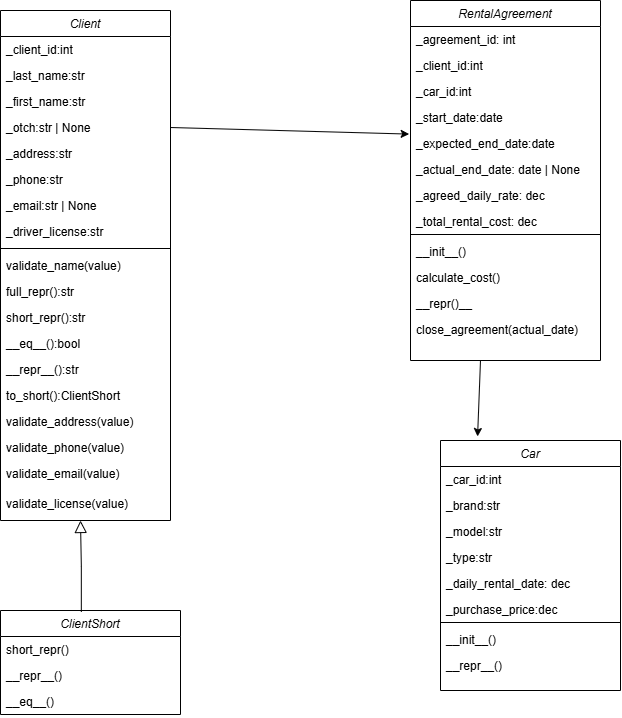

The diagram above was exported from draw.io. Its source (the exported page's mxGraphModel, read from the mxfile embedded in the PNG):
<mxGraphModel dx="1411" dy="723" grid="1" gridSize="10" guides="1" tooltips="1" connect="1" arrows="1" fold="1" page="1" pageScale="1" pageWidth="827" pageHeight="1169" math="0" shadow="0">
  <root>
    <mxCell id="WIyWlLk6GJQsqaUBKTNV-0" />
    <mxCell id="WIyWlLk6GJQsqaUBKTNV-1" parent="WIyWlLk6GJQsqaUBKTNV-0" />
    <mxCell id="zkfFHV4jXpPFQw0GAbJ--0" value="Client" style="swimlane;fontStyle=2;align=center;verticalAlign=top;childLayout=stackLayout;horizontal=1;startSize=26;horizontalStack=0;resizeParent=1;resizeLast=0;collapsible=1;marginBottom=0;rounded=0;shadow=0;strokeWidth=1;" parent="WIyWlLk6GJQsqaUBKTNV-1" vertex="1">
      <mxGeometry x="20" y="120" width="170" height="510" as="geometry">
        <mxRectangle x="220" y="120" width="160" height="26" as="alternateBounds" />
      </mxGeometry>
    </mxCell>
    <mxCell id="zkfFHV4jXpPFQw0GAbJ--1" value="_client_id:int" style="text;align=left;verticalAlign=top;spacingLeft=4;spacingRight=4;overflow=hidden;rotatable=0;points=[[0,0.5],[1,0.5]];portConstraint=eastwest;" parent="zkfFHV4jXpPFQw0GAbJ--0" vertex="1">
      <mxGeometry y="26" width="170" height="26" as="geometry" />
    </mxCell>
    <mxCell id="zkfFHV4jXpPFQw0GAbJ--2" value="_last_name:str" style="text;align=left;verticalAlign=top;spacingLeft=4;spacingRight=4;overflow=hidden;rotatable=0;points=[[0,0.5],[1,0.5]];portConstraint=eastwest;rounded=0;shadow=0;html=0;" parent="zkfFHV4jXpPFQw0GAbJ--0" vertex="1">
      <mxGeometry y="52" width="170" height="26" as="geometry" />
    </mxCell>
    <mxCell id="zkfFHV4jXpPFQw0GAbJ--3" value="_first_name:str" style="text;align=left;verticalAlign=top;spacingLeft=4;spacingRight=4;overflow=hidden;rotatable=0;points=[[0,0.5],[1,0.5]];portConstraint=eastwest;rounded=0;shadow=0;html=0;" parent="zkfFHV4jXpPFQw0GAbJ--0" vertex="1">
      <mxGeometry y="78" width="170" height="26" as="geometry" />
    </mxCell>
    <mxCell id="THzi6w55b3s2VCwjgjE--0" value="_otch:str | None" style="text;align=left;verticalAlign=top;spacingLeft=4;spacingRight=4;overflow=hidden;rotatable=0;points=[[0,0.5],[1,0.5]];portConstraint=eastwest;rounded=0;shadow=0;html=0;" vertex="1" parent="zkfFHV4jXpPFQw0GAbJ--0">
      <mxGeometry y="104" width="170" height="26" as="geometry" />
    </mxCell>
    <mxCell id="THzi6w55b3s2VCwjgjE--1" value="_address:str" style="text;align=left;verticalAlign=top;spacingLeft=4;spacingRight=4;overflow=hidden;rotatable=0;points=[[0,0.5],[1,0.5]];portConstraint=eastwest;rounded=0;shadow=0;html=0;" vertex="1" parent="zkfFHV4jXpPFQw0GAbJ--0">
      <mxGeometry y="130" width="170" height="26" as="geometry" />
    </mxCell>
    <mxCell id="THzi6w55b3s2VCwjgjE--2" value="_phone:str" style="text;align=left;verticalAlign=top;spacingLeft=4;spacingRight=4;overflow=hidden;rotatable=0;points=[[0,0.5],[1,0.5]];portConstraint=eastwest;rounded=0;shadow=0;html=0;" vertex="1" parent="zkfFHV4jXpPFQw0GAbJ--0">
      <mxGeometry y="156" width="170" height="26" as="geometry" />
    </mxCell>
    <mxCell id="THzi6w55b3s2VCwjgjE--3" value="_email:str | None" style="text;align=left;verticalAlign=top;spacingLeft=4;spacingRight=4;overflow=hidden;rotatable=0;points=[[0,0.5],[1,0.5]];portConstraint=eastwest;rounded=0;shadow=0;html=0;" vertex="1" parent="zkfFHV4jXpPFQw0GAbJ--0">
      <mxGeometry y="182" width="170" height="26" as="geometry" />
    </mxCell>
    <mxCell id="THzi6w55b3s2VCwjgjE--4" value="_driver_license:str" style="text;align=left;verticalAlign=top;spacingLeft=4;spacingRight=4;overflow=hidden;rotatable=0;points=[[0,0.5],[1,0.5]];portConstraint=eastwest;rounded=0;shadow=0;html=0;" vertex="1" parent="zkfFHV4jXpPFQw0GAbJ--0">
      <mxGeometry y="208" width="170" height="26" as="geometry" />
    </mxCell>
    <mxCell id="zkfFHV4jXpPFQw0GAbJ--23" value="" style="line;html=1;strokeWidth=1;align=left;verticalAlign=middle;spacingTop=-1;spacingLeft=3;spacingRight=3;rotatable=0;labelPosition=right;points=[];portConstraint=eastwest;" parent="zkfFHV4jXpPFQw0GAbJ--0" vertex="1">
      <mxGeometry y="234" width="170" height="8" as="geometry" />
    </mxCell>
    <mxCell id="THzi6w55b3s2VCwjgjE--5" value="validate_name(value)" style="text;align=left;verticalAlign=top;spacingLeft=4;spacingRight=4;overflow=hidden;rotatable=0;points=[[0,0.5],[1,0.5]];portConstraint=eastwest;rounded=0;shadow=0;html=0;" vertex="1" parent="zkfFHV4jXpPFQw0GAbJ--0">
      <mxGeometry y="242" width="170" height="26" as="geometry" />
    </mxCell>
    <mxCell id="THzi6w55b3s2VCwjgjE--6" value="full_repr():str" style="text;align=left;verticalAlign=top;spacingLeft=4;spacingRight=4;overflow=hidden;rotatable=0;points=[[0,0.5],[1,0.5]];portConstraint=eastwest;rounded=0;shadow=0;html=0;" vertex="1" parent="zkfFHV4jXpPFQw0GAbJ--0">
      <mxGeometry y="268" width="170" height="26" as="geometry" />
    </mxCell>
    <mxCell id="THzi6w55b3s2VCwjgjE--7" value="short_repr():str" style="text;align=left;verticalAlign=top;spacingLeft=4;spacingRight=4;overflow=hidden;rotatable=0;points=[[0,0.5],[1,0.5]];portConstraint=eastwest;rounded=0;shadow=0;html=0;" vertex="1" parent="zkfFHV4jXpPFQw0GAbJ--0">
      <mxGeometry y="294" width="170" height="26" as="geometry" />
    </mxCell>
    <mxCell id="THzi6w55b3s2VCwjgjE--8" value="__eq__():bool" style="text;align=left;verticalAlign=top;spacingLeft=4;spacingRight=4;overflow=hidden;rotatable=0;points=[[0,0.5],[1,0.5]];portConstraint=eastwest;rounded=0;shadow=0;html=0;" vertex="1" parent="zkfFHV4jXpPFQw0GAbJ--0">
      <mxGeometry y="320" width="170" height="26" as="geometry" />
    </mxCell>
    <mxCell id="THzi6w55b3s2VCwjgjE--9" value="__repr__():str" style="text;align=left;verticalAlign=top;spacingLeft=4;spacingRight=4;overflow=hidden;rotatable=0;points=[[0,0.5],[1,0.5]];portConstraint=eastwest;rounded=0;shadow=0;html=0;" vertex="1" parent="zkfFHV4jXpPFQw0GAbJ--0">
      <mxGeometry y="346" width="170" height="26" as="geometry" />
    </mxCell>
    <mxCell id="THzi6w55b3s2VCwjgjE--10" value="to_short():ClientShort" style="text;align=left;verticalAlign=top;spacingLeft=4;spacingRight=4;overflow=hidden;rotatable=0;points=[[0,0.5],[1,0.5]];portConstraint=eastwest;rounded=0;shadow=0;html=0;" vertex="1" parent="zkfFHV4jXpPFQw0GAbJ--0">
      <mxGeometry y="372" width="170" height="26" as="geometry" />
    </mxCell>
    <mxCell id="THzi6w55b3s2VCwjgjE--63" value="validate_address(value)" style="text;align=left;verticalAlign=top;spacingLeft=4;spacingRight=4;overflow=hidden;rotatable=0;points=[[0,0.5],[1,0.5]];portConstraint=eastwest;rounded=0;shadow=0;html=0;" vertex="1" parent="zkfFHV4jXpPFQw0GAbJ--0">
      <mxGeometry y="398" width="170" height="26" as="geometry" />
    </mxCell>
    <mxCell id="THzi6w55b3s2VCwjgjE--64" value="validate_phone(value)" style="text;align=left;verticalAlign=top;spacingLeft=4;spacingRight=4;overflow=hidden;rotatable=0;points=[[0,0.5],[1,0.5]];portConstraint=eastwest;rounded=0;shadow=0;html=0;" vertex="1" parent="zkfFHV4jXpPFQw0GAbJ--0">
      <mxGeometry y="424" width="170" height="26" as="geometry" />
    </mxCell>
    <mxCell id="THzi6w55b3s2VCwjgjE--65" value="validate_email(value)" style="text;align=left;verticalAlign=top;spacingLeft=4;spacingRight=4;overflow=hidden;rotatable=0;points=[[0,0.5],[1,0.5]];portConstraint=eastwest;rounded=0;shadow=0;html=0;" vertex="1" parent="zkfFHV4jXpPFQw0GAbJ--0">
      <mxGeometry y="450" width="170" height="30" as="geometry" />
    </mxCell>
    <mxCell id="THzi6w55b3s2VCwjgjE--66" value="validate_license(value)" style="text;align=left;verticalAlign=top;spacingLeft=4;spacingRight=4;overflow=hidden;rotatable=0;points=[[0,0.5],[1,0.5]];portConstraint=eastwest;rounded=0;shadow=0;html=0;" vertex="1" parent="zkfFHV4jXpPFQw0GAbJ--0">
      <mxGeometry y="480" width="170" height="30" as="geometry" />
    </mxCell>
    <mxCell id="THzi6w55b3s2VCwjgjE--11" value="ClientShort" style="swimlane;fontStyle=2;align=center;verticalAlign=top;childLayout=stackLayout;horizontal=1;startSize=26;horizontalStack=0;resizeParent=1;resizeLast=0;collapsible=1;marginBottom=0;rounded=0;shadow=0;strokeWidth=1;" vertex="1" parent="WIyWlLk6GJQsqaUBKTNV-1">
      <mxGeometry x="20" y="720" width="180" height="104" as="geometry">
        <mxRectangle x="220" y="120" width="160" height="26" as="alternateBounds" />
      </mxGeometry>
    </mxCell>
    <mxCell id="THzi6w55b3s2VCwjgjE--14" value="short_repr()" style="text;align=left;verticalAlign=top;spacingLeft=4;spacingRight=4;overflow=hidden;rotatable=0;points=[[0,0.5],[1,0.5]];portConstraint=eastwest;rounded=0;shadow=0;html=0;" vertex="1" parent="THzi6w55b3s2VCwjgjE--11">
      <mxGeometry y="26" width="180" height="26" as="geometry" />
    </mxCell>
    <mxCell id="THzi6w55b3s2VCwjgjE--17" value="__repr__()" style="text;align=left;verticalAlign=top;spacingLeft=4;spacingRight=4;overflow=hidden;rotatable=0;points=[[0,0.5],[1,0.5]];portConstraint=eastwest;rounded=0;shadow=0;html=0;" vertex="1" parent="THzi6w55b3s2VCwjgjE--11">
      <mxGeometry y="52" width="180" height="26" as="geometry" />
    </mxCell>
    <mxCell id="THzi6w55b3s2VCwjgjE--68" value="__eq__()" style="text;align=left;verticalAlign=top;spacingLeft=4;spacingRight=4;overflow=hidden;rotatable=0;points=[[0,0.5],[1,0.5]];portConstraint=eastwest;rounded=0;shadow=0;html=0;" vertex="1" parent="THzi6w55b3s2VCwjgjE--11">
      <mxGeometry y="78" width="180" height="26" as="geometry" />
    </mxCell>
    <mxCell id="zkfFHV4jXpPFQw0GAbJ--12" value="" style="endArrow=block;endSize=10;endFill=0;shadow=0;strokeWidth=1;rounded=0;curved=0;edgeStyle=elbowEdgeStyle;elbow=vertical;exitX=0.449;exitY=0.014;exitDx=0;exitDy=0;exitPerimeter=0;" parent="WIyWlLk6GJQsqaUBKTNV-1" source="THzi6w55b3s2VCwjgjE--11" edge="1">
      <mxGeometry width="160" relative="1" as="geometry">
        <mxPoint x="100" y="540" as="sourcePoint" />
        <mxPoint x="100" y="630" as="targetPoint" />
      </mxGeometry>
    </mxCell>
    <mxCell id="THzi6w55b3s2VCwjgjE--28" value="RentalAgreement" style="swimlane;fontStyle=2;align=center;verticalAlign=top;childLayout=stackLayout;horizontal=1;startSize=26;horizontalStack=0;resizeParent=1;resizeLast=0;collapsible=1;marginBottom=0;rounded=0;shadow=0;strokeWidth=1;" vertex="1" parent="WIyWlLk6GJQsqaUBKTNV-1">
      <mxGeometry x="430" y="110" width="190" height="360" as="geometry">
        <mxRectangle x="220" y="120" width="160" height="26" as="alternateBounds" />
      </mxGeometry>
    </mxCell>
    <mxCell id="THzi6w55b3s2VCwjgjE--29" value="_agreement_id: int" style="text;align=left;verticalAlign=top;spacingLeft=4;spacingRight=4;overflow=hidden;rotatable=0;points=[[0,0.5],[1,0.5]];portConstraint=eastwest;" vertex="1" parent="THzi6w55b3s2VCwjgjE--28">
      <mxGeometry y="26" width="190" height="26" as="geometry" />
    </mxCell>
    <mxCell id="THzi6w55b3s2VCwjgjE--30" value="_client_id:int" style="text;align=left;verticalAlign=top;spacingLeft=4;spacingRight=4;overflow=hidden;rotatable=0;points=[[0,0.5],[1,0.5]];portConstraint=eastwest;rounded=0;shadow=0;html=0;" vertex="1" parent="THzi6w55b3s2VCwjgjE--28">
      <mxGeometry y="52" width="190" height="26" as="geometry" />
    </mxCell>
    <mxCell id="THzi6w55b3s2VCwjgjE--31" value="_car_id:int" style="text;align=left;verticalAlign=top;spacingLeft=4;spacingRight=4;overflow=hidden;rotatable=0;points=[[0,0.5],[1,0.5]];portConstraint=eastwest;rounded=0;shadow=0;html=0;" vertex="1" parent="THzi6w55b3s2VCwjgjE--28">
      <mxGeometry y="78" width="190" height="26" as="geometry" />
    </mxCell>
    <mxCell id="THzi6w55b3s2VCwjgjE--32" value="_start_date:date" style="text;align=left;verticalAlign=top;spacingLeft=4;spacingRight=4;overflow=hidden;rotatable=0;points=[[0,0.5],[1,0.5]];portConstraint=eastwest;rounded=0;shadow=0;html=0;" vertex="1" parent="THzi6w55b3s2VCwjgjE--28">
      <mxGeometry y="104" width="190" height="26" as="geometry" />
    </mxCell>
    <mxCell id="THzi6w55b3s2VCwjgjE--33" value="_expected_end_date:date " style="text;align=left;verticalAlign=top;spacingLeft=4;spacingRight=4;overflow=hidden;rotatable=0;points=[[0,0.5],[1,0.5]];portConstraint=eastwest;rounded=0;shadow=0;html=0;" vertex="1" parent="THzi6w55b3s2VCwjgjE--28">
      <mxGeometry y="130" width="190" height="26" as="geometry" />
    </mxCell>
    <mxCell id="THzi6w55b3s2VCwjgjE--34" value="_actual_end_date: date | None" style="text;align=left;verticalAlign=top;spacingLeft=4;spacingRight=4;overflow=hidden;rotatable=0;points=[[0,0.5],[1,0.5]];portConstraint=eastwest;rounded=0;shadow=0;html=0;" vertex="1" parent="THzi6w55b3s2VCwjgjE--28">
      <mxGeometry y="156" width="190" height="26" as="geometry" />
    </mxCell>
    <mxCell id="THzi6w55b3s2VCwjgjE--35" value="_agreed_daily_rate: dec" style="text;align=left;verticalAlign=top;spacingLeft=4;spacingRight=4;overflow=hidden;rotatable=0;points=[[0,0.5],[1,0.5]];portConstraint=eastwest;rounded=0;shadow=0;html=0;" vertex="1" parent="THzi6w55b3s2VCwjgjE--28">
      <mxGeometry y="182" width="190" height="26" as="geometry" />
    </mxCell>
    <mxCell id="THzi6w55b3s2VCwjgjE--36" value="_total_rental_cost: dec" style="text;align=left;verticalAlign=top;spacingLeft=4;spacingRight=4;overflow=hidden;rotatable=0;points=[[0,0.5],[1,0.5]];portConstraint=eastwest;rounded=0;shadow=0;html=0;" vertex="1" parent="THzi6w55b3s2VCwjgjE--28">
      <mxGeometry y="208" width="190" height="22" as="geometry" />
    </mxCell>
    <mxCell id="THzi6w55b3s2VCwjgjE--37" value="" style="line;html=1;strokeWidth=1;align=left;verticalAlign=middle;spacingTop=-1;spacingLeft=3;spacingRight=3;rotatable=0;labelPosition=right;points=[];portConstraint=eastwest;" vertex="1" parent="THzi6w55b3s2VCwjgjE--28">
      <mxGeometry y="230" width="190" height="8" as="geometry" />
    </mxCell>
    <mxCell id="THzi6w55b3s2VCwjgjE--38" value="__init__()" style="text;align=left;verticalAlign=top;spacingLeft=4;spacingRight=4;overflow=hidden;rotatable=0;points=[[0,0.5],[1,0.5]];portConstraint=eastwest;rounded=0;shadow=0;html=0;" vertex="1" parent="THzi6w55b3s2VCwjgjE--28">
      <mxGeometry y="238" width="190" height="26" as="geometry" />
    </mxCell>
    <mxCell id="THzi6w55b3s2VCwjgjE--59" value="calculate_cost()" style="text;align=left;verticalAlign=top;spacingLeft=4;spacingRight=4;overflow=hidden;rotatable=0;points=[[0,0.5],[1,0.5]];portConstraint=eastwest;rounded=0;shadow=0;html=0;" vertex="1" parent="THzi6w55b3s2VCwjgjE--28">
      <mxGeometry y="264" width="190" height="26" as="geometry" />
    </mxCell>
    <mxCell id="THzi6w55b3s2VCwjgjE--60" value="__repr()__" style="text;align=left;verticalAlign=top;spacingLeft=4;spacingRight=4;overflow=hidden;rotatable=0;points=[[0,0.5],[1,0.5]];portConstraint=eastwest;rounded=0;shadow=0;html=0;" vertex="1" parent="THzi6w55b3s2VCwjgjE--28">
      <mxGeometry y="290" width="190" height="26" as="geometry" />
    </mxCell>
    <mxCell id="THzi6w55b3s2VCwjgjE--61" value="close_agreement(actual_date)" style="text;align=left;verticalAlign=top;spacingLeft=4;spacingRight=4;overflow=hidden;rotatable=0;points=[[0,0.5],[1,0.5]];portConstraint=eastwest;rounded=0;shadow=0;html=0;" vertex="1" parent="THzi6w55b3s2VCwjgjE--28">
      <mxGeometry y="316" width="190" height="26" as="geometry" />
    </mxCell>
    <mxCell id="THzi6w55b3s2VCwjgjE--44" value="Car" style="swimlane;fontStyle=2;align=center;verticalAlign=top;childLayout=stackLayout;horizontal=1;startSize=26;horizontalStack=0;resizeParent=1;resizeLast=0;collapsible=1;marginBottom=0;rounded=0;shadow=0;strokeWidth=1;" vertex="1" parent="WIyWlLk6GJQsqaUBKTNV-1">
      <mxGeometry x="460" y="550" width="180" height="250" as="geometry">
        <mxRectangle x="220" y="120" width="160" height="26" as="alternateBounds" />
      </mxGeometry>
    </mxCell>
    <mxCell id="THzi6w55b3s2VCwjgjE--47" value="_car_id:int" style="text;align=left;verticalAlign=top;spacingLeft=4;spacingRight=4;overflow=hidden;rotatable=0;points=[[0,0.5],[1,0.5]];portConstraint=eastwest;rounded=0;shadow=0;html=0;" vertex="1" parent="THzi6w55b3s2VCwjgjE--44">
      <mxGeometry y="26" width="180" height="26" as="geometry" />
    </mxCell>
    <mxCell id="THzi6w55b3s2VCwjgjE--48" value="_brand:str" style="text;align=left;verticalAlign=top;spacingLeft=4;spacingRight=4;overflow=hidden;rotatable=0;points=[[0,0.5],[1,0.5]];portConstraint=eastwest;rounded=0;shadow=0;html=0;" vertex="1" parent="THzi6w55b3s2VCwjgjE--44">
      <mxGeometry y="52" width="180" height="26" as="geometry" />
    </mxCell>
    <mxCell id="THzi6w55b3s2VCwjgjE--49" value="_model:str" style="text;align=left;verticalAlign=top;spacingLeft=4;spacingRight=4;overflow=hidden;rotatable=0;points=[[0,0.5],[1,0.5]];portConstraint=eastwest;rounded=0;shadow=0;html=0;" vertex="1" parent="THzi6w55b3s2VCwjgjE--44">
      <mxGeometry y="78" width="180" height="26" as="geometry" />
    </mxCell>
    <mxCell id="THzi6w55b3s2VCwjgjE--50" value="_type:str" style="text;align=left;verticalAlign=top;spacingLeft=4;spacingRight=4;overflow=hidden;rotatable=0;points=[[0,0.5],[1,0.5]];portConstraint=eastwest;rounded=0;shadow=0;html=0;" vertex="1" parent="THzi6w55b3s2VCwjgjE--44">
      <mxGeometry y="104" width="180" height="26" as="geometry" />
    </mxCell>
    <mxCell id="THzi6w55b3s2VCwjgjE--51" value="_daily_rental_date: dec" style="text;align=left;verticalAlign=top;spacingLeft=4;spacingRight=4;overflow=hidden;rotatable=0;points=[[0,0.5],[1,0.5]];portConstraint=eastwest;rounded=0;shadow=0;html=0;" vertex="1" parent="THzi6w55b3s2VCwjgjE--44">
      <mxGeometry y="130" width="180" height="26" as="geometry" />
    </mxCell>
    <mxCell id="THzi6w55b3s2VCwjgjE--52" value="_purchase_price:dec" style="text;align=left;verticalAlign=top;spacingLeft=4;spacingRight=4;overflow=hidden;rotatable=0;points=[[0,0.5],[1,0.5]];portConstraint=eastwest;rounded=0;shadow=0;html=0;" vertex="1" parent="THzi6w55b3s2VCwjgjE--44">
      <mxGeometry y="156" width="180" height="22" as="geometry" />
    </mxCell>
    <mxCell id="THzi6w55b3s2VCwjgjE--53" value="" style="line;html=1;strokeWidth=1;align=left;verticalAlign=middle;spacingTop=-1;spacingLeft=3;spacingRight=3;rotatable=0;labelPosition=right;points=[];portConstraint=eastwest;" vertex="1" parent="THzi6w55b3s2VCwjgjE--44">
      <mxGeometry y="178" width="180" height="8" as="geometry" />
    </mxCell>
    <mxCell id="THzi6w55b3s2VCwjgjE--58" value="__init__()&#10;" style="text;align=left;verticalAlign=top;spacingLeft=4;spacingRight=4;overflow=hidden;rotatable=0;points=[[0,0.5],[1,0.5]];portConstraint=eastwest;rounded=0;shadow=0;html=0;" vertex="1" parent="THzi6w55b3s2VCwjgjE--44">
      <mxGeometry y="186" width="180" height="26" as="geometry" />
    </mxCell>
    <mxCell id="THzi6w55b3s2VCwjgjE--54" value="__repr__()" style="text;align=left;verticalAlign=top;spacingLeft=4;spacingRight=4;overflow=hidden;rotatable=0;points=[[0,0.5],[1,0.5]];portConstraint=eastwest;rounded=0;shadow=0;html=0;" vertex="1" parent="THzi6w55b3s2VCwjgjE--44">
      <mxGeometry y="212" width="180" height="26" as="geometry" />
    </mxCell>
    <mxCell id="THzi6w55b3s2VCwjgjE--69" value="" style="endArrow=classic;html=1;rounded=0;entryX=0.206;entryY=-0.016;entryDx=0;entryDy=0;entryPerimeter=0;" edge="1" parent="WIyWlLk6GJQsqaUBKTNV-1" target="THzi6w55b3s2VCwjgjE--44">
      <mxGeometry width="50" height="50" relative="1" as="geometry">
        <mxPoint x="500" y="470" as="sourcePoint" />
        <mxPoint x="490" y="550" as="targetPoint" />
      </mxGeometry>
    </mxCell>
    <mxCell id="THzi6w55b3s2VCwjgjE--70" value="" style="endArrow=classic;html=1;rounded=0;exitX=1;exitY=0.5;exitDx=0;exitDy=0;entryX=-0.007;entryY=0.138;entryDx=0;entryDy=0;entryPerimeter=0;" edge="1" parent="WIyWlLk6GJQsqaUBKTNV-1" source="THzi6w55b3s2VCwjgjE--0" target="THzi6w55b3s2VCwjgjE--33">
      <mxGeometry width="50" height="50" relative="1" as="geometry">
        <mxPoint x="270" y="320" as="sourcePoint" />
        <mxPoint x="320" y="270" as="targetPoint" />
      </mxGeometry>
    </mxCell>
  </root>
</mxGraphModel>